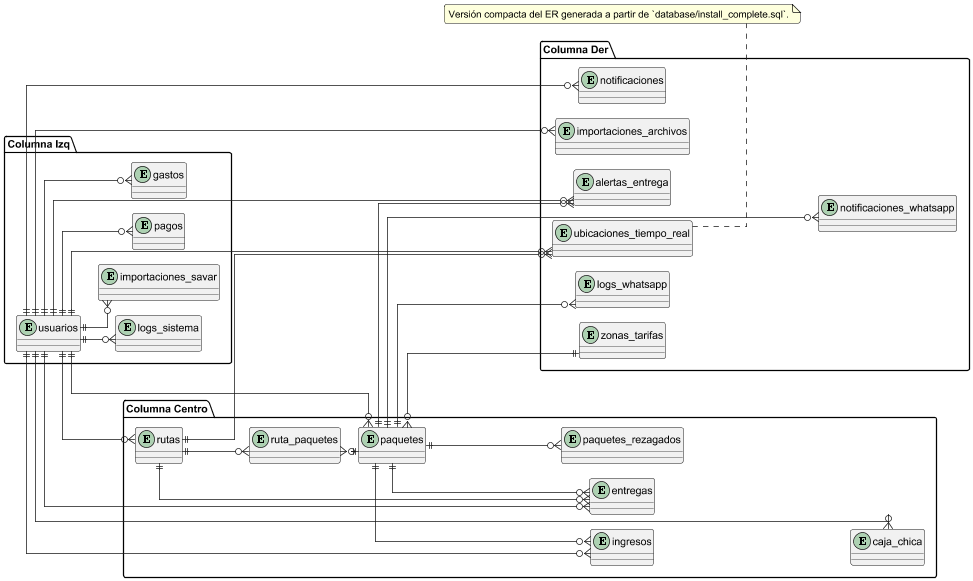

The diagram above was rendered by PlantUML. Its source (embedded in the PNG):
@startuml
' ER completo (versión compacta para visualización cercana)
left to right direction
skinparam dpi 72
skinparam shadowing false
skinparam linetype ortho
skinparam defaultFontName "Arial"
skinparam entityFontSize 10
skinparam entityPadding 4
skinparam entityAttributeFontSize 9
skinparam nodesep 20
skinparam ranksep 24
skinparam packagePadding 6
skinparam roundcorner 6

' Agrupamos las tablas en 3 columnas para un layout compacto
together {
	package "Columna Izq" {
		entity usuarios
		entity pagos
		entity gastos
		entity logs_sistema
		entity importaciones_savar
	}
}

together {
	package "Columna Centro" {
		entity rutas
		entity paquetes
		entity ruta_paquetes
		entity entregas
		entity paquetes_rezagados
		entity ingresos
		entity caja_chica
	}
}

together {
	package "Columna Der" {
		entity zonas_tarifas
		entity notificaciones
		entity notificaciones_whatsapp
		entity importaciones_archivos
		entity alertas_entrega
		entity logs_whatsapp
		entity ubicaciones_tiempo_real
	}
}

' Relaciones (FKs principales extraídas de install_complete.sql)
usuarios ||--o{ paquetes
zonas_tarifas ||--o{ paquetes
usuarios ||--o{ rutas
rutas ||--o{ ruta_paquetes
paquetes ||--o{ ruta_paquetes
paquetes ||--o{ entregas
rutas ||--o{ entregas
usuarios ||--o{ entregas
paquetes ||--o{ paquetes_rezagados
usuarios ||--o{ pagos
paquetes ||--o{ ingresos
usuarios ||--o{ ingresos
usuarios ||--o{ gastos
usuarios ||--o{ ubicaciones_tiempo_real
rutas ||--o{ ubicaciones_tiempo_real
usuarios ||--o{ notificaciones
usuarios ||--o{ logs_sistema
usuarios ||--o{ importaciones_savar
usuarios ||--o{ importaciones_archivos
usuarios ||--o{ caja_chica
paquetes ||--o{ notificaciones_whatsapp
paquetes ||--o{ alertas_entrega
usuarios ||--o{ alertas_entrega
paquetes ||--o{ logs_whatsapp

' Pistas invisibles para compactar y alinear columnas
usuarios -[hidden]-> rutas
ruta_paquetes -[hidden]-> paquetes
entregas -[hidden]-> paquetes
paquetes -[hidden]-> zonas_tarifas
ingresos -[hidden]-> caja_chica
notificaciones -[hidden]-> notificaciones_whatsapp
importaciones_savar -[hidden]-> importaciones_archivos

note bottom
Versión compacta del ER generada a partir de `database/install_complete.sql`.
end note

@enduml